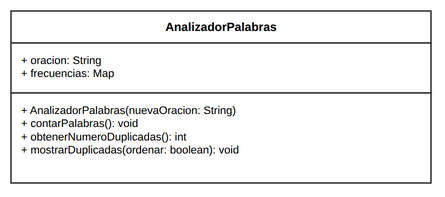

The diagram above was exported from draw.io. Its source (the exported page's mxGraphModel, read from the mxfile embedded in the PNG):
<mxGraphModel dx="1200" dy="900" grid="1" gridSize="10" guides="1" tooltips="1" connect="1" arrows="1" fold="1" page="1" pageScale="1" pageWidth="520" pageHeight="240" math="0" shadow="0">
  <root>
    <mxCell id="0" />
    <mxCell id="1" parent="0" />
    <mxCell id="c_ap_h" value="&lt;b&gt;AnalizadorPalabras&lt;/b&gt;" style="rounded=0;whiteSpace=wrap;html=1;fontFamily=Liberation Sans;fontSize=12;fontStyle=1;align=center;verticalAlign=middle;fillColor=#FFFFFF;strokeColor=#333333;strokeWidth=1.5;" vertex="1" parent="1">
      <mxGeometry x="50" y="40" width="420" height="32" as="geometry" />
    </mxCell>
    <mxCell id="c_ap_a" value="+ oracion: String&lt;br/&gt;+ frecuencias: Map&lt;String, Integer&gt;" style="rounded=0;whiteSpace=wrap;html=1;fontFamily=Liberation Sans;fontSize=11;align=left;verticalAlign=top;spacingLeft=8;spacingRight=8;spacingTop=4;fillColor=#FFFFFF;strokeColor=#333333;strokeWidth=1.5;" vertex="1" parent="1">
      <mxGeometry x="50" y="72" width="420" height="50" as="geometry" />
    </mxCell>
    <mxCell id="c_ap_m" value="+ AnalizadorPalabras(nuevaOracion: String)&lt;br/&gt;+ contarPalabras(): void&lt;br/&gt;+ obtenerNumeroDuplicadas(): int&lt;br/&gt;+ mostrarDuplicadas(ordenar: boolean): void" style="rounded=0;whiteSpace=wrap;html=1;fontFamily=Liberation Sans;fontSize=11;align=left;verticalAlign=top;spacingLeft=8;spacingRight=8;spacingTop=4;fillColor=#FFFFFF;strokeColor=#333333;strokeWidth=1.5;" vertex="1" parent="1">
      <mxGeometry x="50" y="122" width="420" height="90" as="geometry" />
    </mxCell>
  </root>
</mxGraphModel>